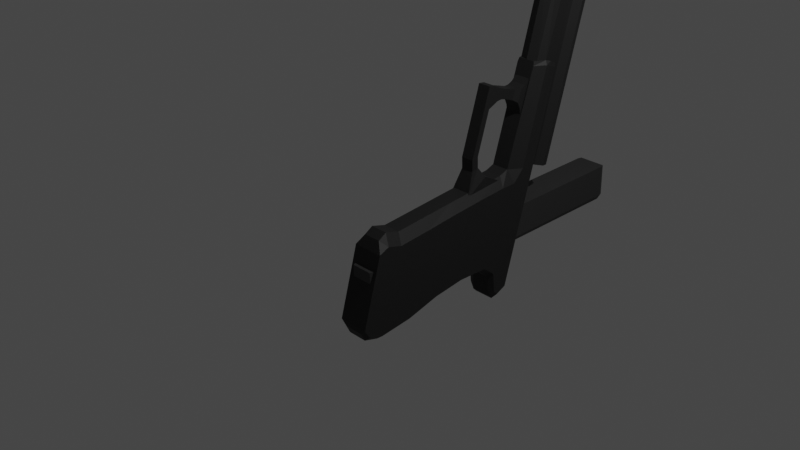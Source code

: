 # Source: Glock_17.blend  (saved by Blender 2.80.75; exported with 4.5.12 LTS)
import bpy
from mathutils import Matrix  # noqa: F401  (used for matrix-valued properties, if any)

bpy.ops.wm.read_factory_settings(use_empty=True)
scene = bpy.context.scene
scene.name = 'Scene'

# ---- collections
col_collection = bpy.data.collections.new('Collection'); scene.collection.children.link(col_collection)

# ---- materials (node trees are filled in below, after node groups)
mat_body = bpy.data.materials.new('Body')
mat_body.alpha_threshold = 0.0
mat_body.use_transparent_shadow = False
mat_body.line_color = (0.0, 0.0, 0.0, 1.0)
mat_slide = bpy.data.materials.new('Slide')
mat_slide.use_transparent_shadow = False
mat_sight = bpy.data.materials.new('Sight')
mat_sight.use_transparent_shadow = False
mat_magazine = bpy.data.materials.new('Magazine')
mat_magazine.use_transparent_shadow = False

# ---- material node trees
mat_body.use_nodes = True; mat_body.node_tree.nodes.clear()
_N = mat_body.node_tree.nodes; _L = mat_body.node_tree.links
n0 = _N.new('ShaderNodeOutputMaterial'); n0.name = 'Material Output'; n0.location = (300, 300)
n1 = _N.new('ShaderNodeBsdfPrincipled'); n1.name = 'Principled BSDF'; n1.location = (10, 300)
n1.distribution = 'GGX'
n1.subsurface_method = 'BURLEY'
n1.inputs[0].default_value = (0.01978, 0.01978, 0.01978, 1.0)
n1.inputs[1].default_value = 0.4591
n1.inputs[2].default_value = 0.6045
n1.inputs[3].default_value = 1.45
n1.inputs[27].default_value = (0.0, 0.0, 0.0, 1.0)
n1.inputs[28].default_value = 1.0
_L.new(n1.outputs[0], n0.inputs[0])
n0.is_active_output = True
mat_slide.use_nodes = True; mat_slide.node_tree.nodes.clear()
_N = mat_slide.node_tree.nodes; _L = mat_slide.node_tree.links
n0 = _N.new('ShaderNodeOutputMaterial'); n0.name = 'Material Output'; n0.location = (300, 300)
n1 = _N.new('ShaderNodeBsdfPrincipled'); n1.name = 'Principled BSDF'; n1.location = (10, 300)
n1.distribution = 'GGX'
n1.subsurface_method = 'BURLEY'
n1.inputs[0].default_value = (0.07376, 0.07376, 0.07376, 1.0)
n1.inputs[1].default_value = 0.8182
n1.inputs[2].default_value = 0.5909
n1.inputs[3].default_value = 1.45
n1.inputs[27].default_value = (0.0, 0.0, 0.0, 1.0)
n1.inputs[28].default_value = 1.0
_L.new(n1.outputs[0], n0.inputs[0])
n0.is_active_output = True
mat_sight.use_nodes = True; mat_sight.node_tree.nodes.clear()
_N = mat_sight.node_tree.nodes; _L = mat_sight.node_tree.links
n0 = _N.new('ShaderNodeOutputMaterial'); n0.name = 'Material Output'; n0.location = (300, 300)
n1 = _N.new('ShaderNodeEmission'); n1.name = 'Emission'; n1.location = (21, 274)
_L.new(n1.outputs[0], n0.inputs[0])
n0.is_active_output = True
mat_magazine.use_nodes = True; mat_magazine.node_tree.nodes.clear()
_N = mat_magazine.node_tree.nodes; _L = mat_magazine.node_tree.links
n0 = _N.new('ShaderNodeOutputMaterial'); n0.name = 'Material Output'; n0.location = (300, 300)
n1 = _N.new('ShaderNodeBsdfPrincipled'); n1.name = 'Principled BSDF'; n1.location = (10, 300)
n1.distribution = 'GGX'
n1.subsurface_method = 'BURLEY'
n1.inputs[0].default_value = (0.1255, 0.1255, 0.1255, 1.0)
n1.inputs[1].default_value = 0.8682
n1.inputs[2].default_value = 0.5682
n1.inputs[3].default_value = 1.45
n1.inputs[27].default_value = (0.0, 0.0, 0.0, 1.0)
n1.inputs[28].default_value = 1.0
_L.new(n1.outputs[0], n0.inputs[0])
n0.is_active_output = True

# ---- world
world_world = bpy.data.worlds.new('World'); scene.world = world_world
world_world.use_nodes = True; world_world.node_tree.nodes.clear()
_N = world_world.node_tree.nodes; _L = world_world.node_tree.links
n0 = _N.new('ShaderNodeOutputWorld'); n0.name = 'World Output'; n0.location = (300, 300)
n1 = _N.new('ShaderNodeBackground'); n1.name = 'Background'; n1.location = (10, 300)
n1.inputs[0].default_value = (0.05088, 0.05088, 0.05088, 1.0)
_L.new(n1.outputs[0], n0.inputs[0])
n0.is_active_output = True
world_world.color = (0.05088, 0.05088, 0.05088)
world_world.use_sun_shadow = False
world_world.sun_shadow_jitter_overblur = 0.0

# ---- cameras
cam_camera = bpy.data.cameras.new('Camera')
cam_camera.clip_end = 100.0
cam_camera.ortho_scale = 7.314

# ---- lights
light_light = bpy.data.lights.new('Light', 'POINT')
light_light.transmission_factor = 0.0
light_light.energy = 1000.0
light_light.shadow_soft_size = 0.1
light_light.shadow_maximum_resolution = 0.006
light_light.use_absolute_resolution = True

# ---- meshes
me_cube = bpy.data.meshes.new('Cube')
me_cube.from_pydata([(0.1148, 0.7318, 0.8259), (0.1148, 1.085, -1.018), (0.1791, -0.7691, 0.8259), (0.1021, -0.08045, -1.018), (0.0, 1.085, -1.018), (0.0, -0.7691, 0.8259), (0.0, -0.08045, -1.018), (0.0, 0.7318, 0.8259), (0.1148, 0.473, 0.3938), (0.1148, 0.5629, 0.04083), (0.1148, 0.7193, -0.3122), (0.1148, 0.9356, -0.6651), (0.1021, -0.6314, 0.3938), (0.1021, -0.4937, 0.04083), (0.1021, -0.3559, -0.3122), (0.1021, -0.2182, -0.6651), (0.0, 0.473, 0.3938), (0.0, 0.5629, 0.04083), (0.0, 0.7193, -0.3122), (0.0, 0.9356, -0.6651), (0.0, -0.6314, 0.3938), (0.0, -0.4937, 0.04083), (0.0, -0.3559, -0.3122), (0.0, -0.2182, -0.6651), (0.1148, 0.5542, 0.5703), (0.1021, -0.7003, 0.4888), (0.0, 0.5542, 0.5703), (0.0, -0.7003, 0.4888), (0.1148, 0.7926, 0.6585), (0.1791, -0.7347, 0.6585), (0.0, 0.7926, 0.6585), (0.0, -0.7347, 0.6585), (0.1148, 0.8261, 0.7202), (0.1791, -0.7474, 0.7202), (0.0, 0.8261, 0.7202), (0.0, -0.7474, 0.7202), (0.1451, -1.913, 0.8317), (0.0, -1.913, 0.8317), (0.1466, -1.928, 0.6644), (0.101, -1.896, 0.5216), (0.0, -1.928, 0.6644), (0.0, -1.896, 0.5216), (0.164, -1.926, 0.726), (0.0, -1.926, 0.726), (0.1791, -0.605, 0.8259), (0.1791, 0.04702, -1.018), (0.0, 0.04702, -1.018), (0.0, -0.605, 0.8259), (0.1791, -0.09198, -0.6651), (0.1791, -0.2383, -0.3122), (0.1791, -0.3781, 0.04083), (0.1791, -0.5106, 0.3938), (0.1791, -0.5631, 0.5703), (0.1791, -0.5677, 0.6585), (0.1791, -0.5753, 0.7202), (0.1791, 1.03, -1.018), (0.1791, 0.6607, 0.8259), (0.0, 1.03, -1.018), (0.0, 0.6607, 0.8259), (0.1791, 0.881, -0.6651), (0.1791, 0.6684, -0.3122), (0.1791, 0.5128, 0.04083), (0.1791, 0.4207, 0.3938), (0.1791, 0.4948, 0.5703), (0.1791, 0.7202, 0.6585), (0.1791, 0.7516, 0.7202), (0.0, 0.002379, -1.273), (0.1021, 0.002379, -1.273), (0.1791, 0.9467, -1.29), (0.1148, 1.002, -1.273), (0.0, 1.002, -1.273), (0.0, 0.1298, -1.296), (0.1791, 0.1298, -1.296), (0.0, 0.9467, -1.29), (0.0, 1.03, -1.197), (0.0, 1.085, -1.197), (0.1021, -0.08045, -1.197), (0.1791, 0.04702, -1.197), (0.1791, 1.03, -1.197), (0.1148, 1.085, -1.197), (0.0, 0.04702, -1.197), (0.0, -0.08045, -1.197), (-4.403e-08, -2.934, 0.8286), (0.1357, -1.906, 0.8264), (0.1357, -2.934, 0.8264), (0.1384, -2.934, 0.6963), (0.1102, -1.906, 0.5627), (0.1102, -2.934, 0.5627), (-5.765e-08, -2.934, 0.5171), (0.0, -1.878, 0.6641), (0.0, -1.845, 0.5202), (0.1742, -1.878, 0.6641), (0.1111, -1.845, 0.5202), (0.0, -1.876, 0.7258), (0.1742, -1.876, 0.7258), (0.0, -1.865, 0.8314), (0.1561, -1.865, 0.8314), (0.07495, -0.676, -0.04691), (0.07495, -0.7181, 0.02698), (0.1214, -0.3974, 0.08773), (0.1214, -0.5809, 0.3849), (0.1214, -0.3859, -0.08362), (0.1214, -0.6336, 0.1251), (0.07495, -0.8402, -0.0129), (0.07495, -0.7982, -0.08679), (0.07495, -1.354, -0.002209), (0.07495, -1.355, -0.0761), (0.0, -0.3974, 0.08773), (0.0, -0.5809, 0.3849), (0.0, -0.676, -0.04691), (0.0, -0.7181, 0.02698), (0.0, -0.6336, 0.1251), (0.0, -0.3859, -0.08362), (0.0, -0.7982, -0.08679), (0.0, -0.8402, -0.0129), (0.0, -1.355, -0.0761), (0.0, -1.354, -0.002209), (0.07495, -1.607, 0.001257), (0.07495, -1.596, -0.07264), (0.0, -1.596, -0.07264), (0.0, -1.607, 0.001257), (0.07495, -1.469, 0.2104), (0.0, -1.469, 0.2104), (0.07495, -1.581, 0.2138), (0.0, -1.581, 0.2138), (0.0, -1.585, 0.1075), (0.0, -1.444, 0.1041), (0.07495, -1.585, 0.1075), (0.07495, -1.444, 0.1041), (0.0, -1.581, 0.1607), (0.07495, -1.581, 0.1607), (0.0, -1.466, 0.1572), (0.07495, -1.466, 0.1572), (0.09459, -1.439, 0.4211), (0.0, -1.439, 0.4211), (0.09459, -1.592, 0.4246), (0.0, -1.592, 0.4246), (0.07495, -1.461, 0.3463), (0.07495, -1.579, 0.3497), (0.0, -1.579, 0.3497), (0.0, -1.461, 0.3463), (0.09459, -1.275, 0.5243), (0.0, -1.275, 0.5243), (0.09459, -1.728, 0.5278), (0.0, -1.728, 0.5278), (0.09459, -1.381, 0.4727), (0.09459, -1.635, 0.4762), (0.0, -1.635, 0.4762), (0.0, -1.381, 0.4727), (-4.539e-08, -2.712, 0.8058), (-4.539e-08, -2.948, 0.8058), (0.08338, -2.712, 0.7713), (0.08338, -2.948, 0.7713), (0.1179, -2.712, 0.6879), (0.1179, -2.948, 0.6879), (0.08338, -2.712, 0.6045), (0.08338, -2.948, 0.6045), (-5.569e-08, -2.712, 0.57), (-5.569e-08, -2.948, 0.57), (-0.08338, -2.712, 0.6045), (-0.08338, -2.948, 0.6045), (-0.1179, -2.712, 0.6879), (-0.1179, -2.948, 0.6879), (-0.08338, -2.712, 0.7713), (-0.08338, -2.948, 0.7713), (-4.638e-08, -0.7504, 1.201), (-4.638e-08, -2.986, 1.201), (0.1105, -0.7504, 1.155), (0.1105, -2.986, 1.155), (0.1563, -0.7504, 1.045), (0.1563, -2.986, 1.045), (0.1105, -0.7504, 0.9343), (0.1105, -2.986, 0.9343), (-6.005e-08, -0.7504, 0.8885), (-6.005e-08, -2.986, 0.8885), (-0.1106, -0.7504, 0.9343), (-0.1106, -2.986, 0.9343), (-0.1563, -0.7504, 1.045), (-0.1563, -2.986, 1.045), (-0.1106, -0.7504, 1.155), (-0.1106, -2.986, 1.155)], [], [(78, 77, 72, 68), (54, 44, 2, 33), (34, 7, 0, 32), (93, 89, 40, 43), (44, 47, 5, 2), (3, 15, 23, 6), (15, 14, 22, 23), (14, 13, 21, 22), (13, 12, 20, 21), (4, 19, 11, 1), (19, 18, 10, 11), (18, 17, 9, 10), (17, 16, 8, 9), (45, 48, 15, 3), (48, 49, 14, 15), (49, 50, 13, 14), (50, 51, 12, 13), (12, 25, 27, 20), (16, 26, 24, 8), (51, 52, 25, 12), (92, 91, 38, 39), (26, 30, 28, 24), (52, 53, 29, 25), (89, 90, 41, 40), (30, 34, 32, 28), (53, 54, 33, 29), (42, 36, 37, 43), (39, 38, 40, 41), (38, 42, 43, 40), (91, 94, 42, 38), (95, 93, 43, 37), (94, 96, 36, 42), (90, 92, 39, 41), (96, 95, 37, 36), (64, 65, 54, 53), (63, 64, 53, 52), (62, 63, 52, 51), (61, 62, 51, 50), (60, 61, 50, 49), (59, 60, 49, 48), (55, 59, 48, 45), (56, 58, 47, 44), (65, 56, 44, 54), (77, 76, 67, 72), (74, 75, 70, 73), (32, 0, 56, 65), (0, 7, 58, 56), (1, 11, 59, 55), (11, 10, 60, 59), (10, 9, 61, 60), (9, 8, 62, 61), (8, 24, 63, 62), (24, 28, 64, 63), (28, 32, 65, 64), (71, 72, 67, 66), (73, 68, 72, 71), (70, 69, 68, 73), (75, 79, 69, 70), (80, 74, 73, 71), (81, 80, 71, 66), (79, 78, 68, 69), (76, 81, 66, 67), (3, 6, 81, 76), (1, 55, 78, 79), (6, 46, 80, 81), (46, 57, 74, 80), (4, 1, 79, 75), (57, 4, 75, 74), (45, 3, 76, 77), (55, 45, 77, 78), (37, 82, 84, 83), (83, 84, 85, 38), (38, 85, 87, 86), (86, 87, 88, 41), (84, 82, 88, 87, 85), (41, 37, 83, 38, 86), (2, 5, 95, 96), (27, 25, 92, 90), (33, 2, 96, 94), (5, 35, 93, 95), (29, 33, 94, 91), (31, 27, 90, 89), (25, 29, 91, 92), (35, 31, 89, 93), (107, 108, 100, 99), (101, 102, 98, 97), (112, 101, 97, 109), (107, 99, 101, 112), (99, 100, 102, 101), (113, 104, 106, 115), (97, 98, 103, 104), (109, 97, 104, 113), (104, 103, 105, 106), (103, 114, 116, 105), (115, 106, 118, 119), (100, 108, 111, 102), (102, 111, 110, 98), (98, 110, 114, 103), (118, 117, 120, 119), (116, 115, 119, 120), (131, 129, 124, 122), (106, 105, 117, 118), (138, 137, 133, 135), (129, 130, 123, 124), (132, 131, 122, 121), (130, 132, 121, 123), (117, 105, 128, 127), (105, 116, 126, 128), (120, 117, 127, 125), (116, 120, 125, 126), (127, 128, 132, 130), (128, 126, 131, 132), (125, 127, 130, 129), (126, 125, 129, 131), (146, 145, 141, 143), (139, 138, 135, 136), (140, 139, 136, 134), (137, 140, 134, 133), (121, 122, 140, 137), (122, 124, 139, 140), (124, 123, 138, 139), (123, 121, 137, 138), (141, 142, 144, 143), (147, 146, 143, 144), (148, 147, 144, 142), (145, 148, 142, 141), (133, 134, 148, 145), (134, 136, 147, 148), (136, 135, 146, 147), (135, 133, 145, 146), (149, 150, 152, 151), (151, 152, 154, 153), (153, 154, 156, 155), (155, 156, 158, 157), (157, 158, 160, 159), (159, 160, 162, 161), (152, 150, 164, 162, 160, 158, 156, 154), (161, 162, 164, 163), (163, 164, 150, 149), (149, 151, 153, 155, 157, 159, 161, 163), (165, 166, 168, 167), (167, 168, 170, 169), (169, 170, 172, 171), (171, 172, 174, 173), (173, 174, 176, 175), (175, 176, 178, 177), (168, 166, 180, 178, 176, 174, 172, 170), (177, 178, 180, 179), (179, 180, 166, 165), (165, 167, 169, 171, 173, 175, 177, 179)])
_uv = me_cube.uv_layers.new(name='UVMap')
_uv.uv.foreach_set('vector', [0.125, 0.5118, 0.125, 0.7227, 0.125, 0.7227, 0.125, 0.5118, 0.3671, 0.7227, 0.375, 0.7227, 0.375, 0.75, 0.3671, 0.75, 0.8671, 0.625, 0.875, 0.625, 0.875, 0.75, 0.8671, 0.75, 0.0, 0.0, 0.0, 0.0, 0.0, 0.0, 0.0, 0.0, 0.375, 0.2227, 0.5, 0.2227, 0.5, 0.25, 0.375, 0.25, 0.375, 0.25, 0.425, 0.25, 0.425, 0.375, 0.375, 0.375, 0.425, 0.25, 0.475, 0.25, 0.475, 0.375, 0.425, 0.375, 0.475, 0.25, 0.525, 0.25, 0.525, 0.375, 0.475, 0.375, 0.525, 0.25, 0.575, 0.25, 0.575, 0.375, 0.525, 0.375, 0.625, 0.625, 0.675, 0.625, 0.675, 0.75, 0.625, 0.75, 0.675, 0.625, 0.725, 0.625, 0.725, 0.75, 0.675, 0.75, 0.725, 0.625, 0.775, 0.625, 0.775, 0.75, 0.725, 0.75, 0.775, 0.625, 0.825, 0.625, 0.825, 0.75, 0.775, 0.75, 0.125, 0.7227, 0.175, 0.7227, 0.175, 0.75, 0.125, 0.75, 0.175, 0.7227, 0.225, 0.7227, 0.225, 0.75, 0.175, 0.75, 0.225, 0.7227, 0.275, 0.7227, 0.275, 0.75, 0.225, 0.75, 0.275, 0.7227, 0.325, 0.7227, 0.325, 0.75, 0.275, 0.75, 0.575, 0.25, 0.6, 0.25, 0.6, 0.375, 0.575, 0.375, 0.825, 0.625, 0.85, 0.625, 0.85, 0.75, 0.825, 0.75, 0.325, 0.7227, 0.35, 0.7227, 0.35, 0.75, 0.325, 0.75, 0.35, 0.75, 0.3625, 0.75, 0.3625, 0.75, 0.35, 0.75, 0.85, 0.625, 0.8625, 0.625, 0.8625, 0.75, 0.85, 0.75, 0.35, 0.7227, 0.3625, 0.7227, 0.3625, 0.75, 0.35, 0.75, 0.0, 0.0, 0.0, 0.0, 0.0, 0.0, 0.0, 0.0, 0.8625, 0.625, 0.8671, 0.625, 0.8671, 0.75, 0.8625, 0.75, 0.3625, 0.7227, 0.3671, 0.7227, 0.3671, 0.75, 0.3625, 0.75, 0.6171, 0.25, 0.625, 0.25, 0.625, 0.375, 0.6171, 0.375, 0.6, 0.25, 0.6125, 0.25, 0.6125, 0.375, 0.6, 0.375, 0.6125, 0.25, 0.6171, 0.25, 0.6171, 0.375, 0.6125, 0.375, 0.3625, 0.75, 0.3671, 0.75, 0.3671, 0.75, 0.3625, 0.75, 0.0, 0.0, 0.0, 0.0, 0.0, 0.0, 0.0, 0.0, 0.3671, 0.75, 0.375, 0.75, 0.375, 0.75, 0.3671, 0.75, 0.6, 0.375, 0.6, 0.25, 0.6, 0.25, 0.6, 0.375, 0.375, 0.25, 0.5, 0.25, 0.5, 0.25, 0.375, 0.25, 0.3625, 0.5118, 0.3671, 0.5118, 0.3671, 0.7227, 0.3625, 0.7227, 0.35, 0.5118, 0.3625, 0.5118, 0.3625, 0.7227, 0.35, 0.7227, 0.325, 0.5118, 0.35, 0.5118, 0.35, 0.7227, 0.325, 0.7227, 0.275, 0.5118, 0.325, 0.5118, 0.325, 0.7227, 0.275, 0.7227, 0.225, 0.5118, 0.275, 0.5118, 0.275, 0.7227, 0.225, 0.7227, 0.175, 0.5118, 0.225, 0.5118, 0.225, 0.7227, 0.175, 0.7227, 0.125, 0.5118, 0.175, 0.5118, 0.175, 0.7227, 0.125, 0.7227, 0.375, 0.01184, 0.5, 0.01184, 0.5, 0.2227, 0.375, 0.2227, 0.3671, 0.5118, 0.375, 0.5118, 0.375, 0.7227, 0.3671, 0.7227, 0.125, 0.7227, 0.125, 0.75, 0.125, 0.75, 0.125, 0.7227, 0.0, 0.0, 0.0, 0.0, 0.0, 0.0, 0.0, 0.0, 0.3671, 0.5, 0.375, 0.5, 0.375, 0.5118, 0.3671, 0.5118, 0.375, 0.0, 0.5, 0.0, 0.5, 0.01184, 0.375, 0.01184, 0.125, 0.5, 0.175, 0.5, 0.175, 0.5118, 0.125, 0.5118, 0.175, 0.5, 0.225, 0.5, 0.225, 0.5118, 0.175, 0.5118, 0.225, 0.5, 0.275, 0.5, 0.275, 0.5118, 0.225, 0.5118, 0.275, 0.5, 0.325, 0.5, 0.325, 0.5118, 0.275, 0.5118, 0.325, 0.5, 0.35, 0.5, 0.35, 0.5118, 0.325, 0.5118, 0.35, 0.5, 0.3625, 0.5, 0.3625, 0.5118, 0.35, 0.5118, 0.3625, 0.5, 0.3671, 0.5, 0.3671, 0.5118, 0.3625, 0.5118, 0.5, 0.9727, 0.625, 0.9727, 0.625, 1.0, 0.5, 1.0, 0.5, 0.7618, 0.625, 0.7618, 0.625, 0.9727, 0.5, 0.9727, 0.5, 0.75, 0.625, 0.75, 0.625, 0.7618, 0.5, 0.7618, 0.625, 0.625, 0.625, 0.75, 0.625, 0.75, 0.625, 0.625, 0.0, 0.0, 0.0, 0.0, 0.0, 0.0, 0.0, 0.0, 0.0, 0.0, 0.0, 0.0, 0.0, 0.0, 0.0, 0.0, 0.125, 0.5, 0.125, 0.5118, 0.125, 0.5118, 0.125, 0.5, 0.375, 0.25, 0.375, 0.375, 0.375, 0.375, 0.375, 0.25, 0.375, 0.25, 0.375, 0.375, 0.375, 0.375, 0.375, 0.25, 0.125, 0.5, 0.125, 0.5118, 0.125, 0.5118, 0.125, 0.5, 0.0, 0.0, 0.0, 0.0, 0.0, 0.0, 0.0, 0.0, 0.0, 0.0, 0.0, 0.0, 0.0, 0.0, 0.0, 0.0, 0.625, 0.625, 0.625, 0.75, 0.625, 0.75, 0.625, 0.625, 0.0, 0.0, 0.0, 0.0, 0.0, 0.0, 0.0, 0.0, 0.125, 0.7227, 0.125, 0.75, 0.125, 0.75, 0.125, 0.7227, 0.125, 0.5118, 0.125, 0.7227, 0.125, 0.7227, 0.125, 0.5118, 1.0, 0.5, 1.0, 1.0, 0.875, 1.0, 0.875, 0.5, 0.875, 0.5, 0.875, 1.0, 0.75, 1.0, 0.75, 0.5, 0.75, 0.5, 0.75, 1.0, 0.625, 1.0, 0.625, 0.5, 0.625, 0.5, 0.625, 1.0, 0.5, 1.0, 0.5, 0.5, 0.4197, 0.4197, 0.25, 0.49, 0.25, 0.01, 0.4197, 0.08029, 0.49, 0.25, 0.75, 0.01, 0.75, 0.49, 0.9197, 0.4197, 0.99, 0.25, 0.9197, 0.08029, 0.375, 0.25, 0.5, 0.25, 0.5, 0.25, 0.375, 0.25, 0.6, 0.375, 0.6, 0.25, 0.6, 0.25, 0.6, 0.375, 0.3671, 0.75, 0.375, 0.75, 0.375, 0.75, 0.3671, 0.75, 0.0, 0.0, 0.0, 0.0, 0.0, 0.0, 0.0, 0.0, 0.3625, 0.75, 0.3671, 0.75, 0.3671, 0.75, 0.3625, 0.75, 0.0, 0.0, 0.0, 0.0, 0.0, 0.0, 0.0, 0.0, 0.35, 0.75, 0.3625, 0.75, 0.3625, 0.75, 0.35, 0.75, 0.0, 0.0, 0.0, 0.0, 0.0, 0.0, 0.0, 0.0, 0.375, 0.375, 0.625, 0.375, 0.625, 0.5, 0.375, 0.5, 0.375, 0.625, 0.625, 0.625, 0.625, 0.75, 0.375, 0.75, 0.25, 0.625, 0.375, 0.625, 0.375, 0.75, 0.25, 0.75, 0.25, 0.5, 0.375, 0.5, 0.375, 0.625, 0.25, 0.625, 0.375, 0.5, 0.625, 0.5, 0.625, 0.625, 0.375, 0.625, 0.25, 0.75, 0.375, 0.75, 0.375, 0.75, 0.25, 0.75, 0.375, 0.75, 0.625, 0.75, 0.625, 0.75, 0.375, 0.75, 0.25, 0.75, 0.375, 0.75, 0.375, 0.75, 0.25, 0.75, 0.375, 0.75, 0.625, 0.75, 0.625, 0.75, 0.375, 0.75, 0.625, 0.75, 0.75, 0.75, 0.75, 0.75, 0.625, 0.75, 0.25, 0.75, 0.375, 0.75, 0.375, 0.75, 0.25, 0.75, 0.625, 0.5, 0.75, 0.5, 0.75, 0.625, 0.625, 0.625, 0.625, 0.625, 0.75, 0.625, 0.75, 0.75, 0.625, 0.75, 0.625, 0.75, 0.75, 0.75, 0.75, 0.75, 0.625, 0.75, 0.375, 0.75, 0.625, 0.75, 0.625, 0.875, 0.375, 0.875, 0.0, 0.0, 0.0, 0.0, 0.0, 0.0, 0.0, 0.0, 0.0, 0.0, 0.0, 0.0, 0.0, 0.0, 0.0, 0.0, 0.375, 0.75, 0.625, 0.75, 0.625, 0.75, 0.375, 0.75, 0.625, 0.75, 0.625, 0.75, 0.625, 0.75, 0.625, 0.75, 0.625, 0.875, 0.625, 0.75, 0.625, 0.75, 0.625, 0.875, 0.625, 0.75, 0.75, 0.75, 0.75, 0.75, 0.625, 0.75, 0.625, 0.75, 0.625, 0.75, 0.625, 0.75, 0.625, 0.75, 0.625, 0.75, 0.625, 0.75, 0.625, 0.75, 0.625, 0.75, 0.625, 0.75, 0.75, 0.75, 0.75, 0.75, 0.625, 0.75, 0.625, 0.875, 0.625, 0.75, 0.625, 0.75, 0.625, 0.875, 0.0, 0.0, 0.0, 0.0, 0.0, 0.0, 0.0, 0.0, 0.625, 0.75, 0.625, 0.75, 0.625, 0.75, 0.625, 0.75, 0.625, 0.75, 0.75, 0.75, 0.75, 0.75, 0.625, 0.75, 0.625, 0.875, 0.625, 0.75, 0.625, 0.75, 0.625, 0.875, 0.0, 0.0, 0.0, 0.0, 0.0, 0.0, 0.0, 0.0, 0.625, 0.75, 0.625, 0.75, 0.625, 0.75, 0.625, 0.75, 0.625, 0.875, 0.625, 0.75, 0.625, 0.75, 0.625, 0.875, 0.0, 0.0, 0.0, 0.0, 0.0, 0.0, 0.0, 0.0, 0.625, 0.75, 0.75, 0.75, 0.75, 0.75, 0.625, 0.75, 0.625, 0.75, 0.75, 0.75, 0.75, 0.75, 0.625, 0.75, 0.0, 0.0, 0.0, 0.0, 0.0, 0.0, 0.0, 0.0, 0.625, 0.875, 0.625, 0.75, 0.625, 0.75, 0.625, 0.875, 0.625, 0.75, 0.625, 0.75, 0.625, 0.75, 0.625, 0.75, 0.625, 0.75, 0.75, 0.75, 0.75, 0.75, 0.625, 0.75, 0.625, 0.875, 0.625, 0.75, 0.625, 0.75, 0.625, 0.875, 0.0, 0.0, 0.0, 0.0, 0.0, 0.0, 0.0, 0.0, 0.625, 0.75, 0.75, 0.75, 0.75, 0.75, 0.625, 0.75, 0.625, 0.75, 0.75, 0.75, 0.75, 0.75, 0.625, 0.75, 0.0, 0.0, 0.0, 0.0, 0.0, 0.0, 0.0, 0.0, 0.625, 0.875, 0.625, 0.75, 0.625, 0.75, 0.625, 0.875, 0.625, 0.75, 0.625, 0.75, 0.625, 0.75, 0.625, 0.75, 1.0, 0.5, 1.0, 1.0, 0.875, 1.0, 0.875, 0.5, 0.875, 0.5, 0.875, 1.0, 0.75, 1.0, 0.75, 0.5, 0.75, 0.5, 0.75, 1.0, 0.625, 1.0, 0.625, 0.5, 0.625, 0.5, 0.625, 1.0, 0.5, 1.0, 0.5, 0.5, 0.5, 0.5, 0.5, 1.0, 0.375, 1.0, 0.375, 0.5, 0.375, 0.5, 0.375, 1.0, 0.25, 1.0, 0.25, 0.5, 0.4197, 0.4197, 0.25, 0.49, 0.08029, 0.4197, 0.01, 0.25, 0.08029, 0.08029, 0.25, 0.01, 0.4197, 0.08029, 0.49, 0.25, 0.25, 0.5, 0.25, 1.0, 0.125, 1.0, 0.125, 0.5, 0.125, 0.5, 0.125, 1.0, 0.0, 1.0, 0.0, 0.5, 0.75, 0.49, 0.9197, 0.4197, 0.99, 0.25, 0.9197, 0.08029, 0.75, 0.01, 0.5803, 0.08029, 0.51, 0.25, 0.5803, 0.4197, 1.0, 0.5, 1.0, 1.0, 0.875, 1.0, 0.875, 0.5, 0.875, 0.5, 0.875, 1.0, 0.75, 1.0, 0.75, 0.5, 0.75, 0.5, 0.75, 1.0, 0.625, 1.0, 0.625, 0.5, 0.625, 0.5, 0.625, 1.0, 0.5, 1.0, 0.5, 0.5, 0.5, 0.5, 0.5, 1.0, 0.375, 1.0, 0.375, 0.5, 0.375, 0.5, 0.375, 1.0, 0.25, 1.0, 0.25, 0.5, 0.4197, 0.4197, 0.25, 0.49, 0.08029, 0.4197, 0.01, 0.25, 0.08029, 0.08029, 0.25, 0.01, 0.4197, 0.08029, 0.49, 0.25, 0.25, 0.5, 0.25, 1.0, 0.125, 1.0, 0.125, 0.5, 0.125, 0.5, 0.125, 1.0, 0.0, 1.0, 0.0, 0.5, 0.75, 0.49, 0.9197, 0.4197, 0.99, 0.25, 0.9197, 0.08029, 0.75, 0.01, 0.5803, 0.08029, 0.51, 0.25, 0.5803, 0.4197])
me_cube.materials.append(mat_body)
me_cube.use_remesh_preserve_volume = False
me_cube.use_remesh_preserve_attributes = False
me_cube.use_mirror_vertex_groups = False
me_cube.update()
me_cube_001 = bpy.data.meshes.new('Cube.001')
me_cube_001.from_pydata([(-0.16, -2.917, -0.2068), (-0.1295, -2.917, 0.2111), (-0.1213, 0.7828, -0.2068), (-0.09813, 0.7642, 0.2118), (0.16, -2.917, -0.2068), (0.1295, -2.917, 0.2111), (0.1213, 0.7828, -0.2068), (0.09813, 0.7642, 0.2118), (-0.1759, 0.652, -0.2068), (-0.1423, 0.652, 0.2266), (0.1759, 0.652, -0.2068), (0.1423, 0.652, 0.2266), (-0.16, -2.917, 0.1673), (-0.1213, 0.7828, 0.1673), (0.1213, 0.7828, 0.1673), (0.16, -2.917, 0.1673), (0.1759, 0.652, 0.1673), (-0.1759, 0.652, 0.1673), (-0.1759, -2.874, -0.2068), (0.1423, -2.874, 0.2266), (-0.1423, -2.874, 0.2266), (0.1759, -2.874, -0.2068), (-0.1759, -2.874, 0.1673), (0.1759, -2.874, 0.1673), (0.0, 0.7828, -0.2068), (0.0, 0.7642, 0.2118), (0.0, -2.917, -0.2068), (0.0, -2.917, 0.2111), (0.0, 0.652, 0.2266), (0.0, 0.652, -0.2068), (0.0, -2.917, 0.1673), (0.0, 0.7828, 0.1673), (0.0, -2.874, 0.2266), (0.0, -2.874, -0.2068), (-0.1423, -1.368, 0.2266), (-0.1423, -0.7512, 0.2266), (-0.1759, -1.367, 0.1673), (-0.1759, -0.7538, 0.1673), (0.0, -0.7471, 0.2266), (0.0, -1.374, 0.2266), (-0.1759, -1.374, -0.04975), (-0.1759, -0.7582, -0.05207), (-0.09437, -1.368, 0.1328), (-0.09437, -0.7512, 0.1328), (-0.128, -1.367, 0.07355), (-0.128, -0.7538, 0.07355), (-0.001431, -0.7471, 0.1687), (-0.001431, -1.374, 0.1687), (-0.1297, -1.374, -0.0397), (-0.1297, -0.7582, -0.04202), (-0.001431, -0.7471, 0.1687), (-0.001431, -1.374, 0.1687)], [], [(17, 9, 3, 13), (31, 25, 7, 14), (23, 19, 5, 15), (30, 27, 1, 12), (33, 21, 4, 26), (32, 20, 1, 27), (25, 3, 9, 28), (24, 6, 10, 29), (14, 7, 11, 16), (22, 20, 34, 36), (18, 22, 36, 40, 41, 37, 17, 8), (6, 14, 16, 10), (26, 30, 12, 0), (21, 23, 15, 4), (24, 31, 14, 6), (8, 17, 13, 2), (10, 16, 23, 21), (0, 12, 22, 18), (12, 1, 20, 22), (28, 9, 35, 38), (29, 10, 21, 33), (16, 11, 19, 23), (8, 29, 33, 18), (11, 28, 38, 39, 32, 19), (2, 13, 31, 24), (4, 15, 30, 26), (2, 24, 29, 8), (7, 25, 28, 11), (19, 32, 27, 5), (18, 33, 26, 0), (15, 5, 27, 30), (13, 3, 25, 31), (36, 34, 42, 44), (39, 34, 20, 32), (40, 36, 44, 48), (37, 35, 9, 17), (37, 41, 49, 45), (34, 39, 47, 42), (41, 40, 48, 49), (35, 37, 45, 43), (38, 35, 43, 46), (39, 38, 46, 47), (47, 46, 50, 51)])
_uv = me_cube_001.uv_layers.new(name='UVMap')
_uv.uv.foreach_set('vector', [0.5908, 0.2423, 0.625, 0.2423, 0.625, 0.25, 0.5908, 0.25, 0.5908, 0.375, 0.625, 0.375, 0.625, 0.5, 0.5908, 0.5, 0.5908, 0.7471, 0.625, 0.7471, 0.625, 0.75, 0.5908, 0.75, 0.5908, 0.875, 0.625, 0.875, 0.625, 1.0, 0.5908, 1.0, 0.25, 0.7471, 0.375, 0.7471, 0.375, 0.75, 0.25, 0.75, 0.75, 0.7471, 0.875, 0.7471, 0.875, 0.75, 0.75, 0.75, 0.75, 0.5, 0.875, 0.5, 0.875, 0.5077, 0.75, 0.5077, 0.25, 0.5, 0.375, 0.5, 0.375, 0.5077, 0.25, 0.5077, 0.5908, 0.5, 0.625, 0.5, 0.625, 0.5077, 0.5908, 0.5077, 0.5908, 0.002881, 0.625, 0.002881, 0.625, 0.1051, 0.5908, 0.1052, 0.375, 0.002881, 0.5908, 0.002881, 0.5908, 0.1052, 0.4656, 0.1048, 0.4643, 0.1465, 0.5908, 0.1468, 0.5908, 0.2423, 0.375, 0.2423, 0.375, 0.5, 0.5908, 0.5, 0.5908, 0.5077, 0.375, 0.5077, 0.375, 0.875, 0.5908, 0.875, 0.5908, 1.0, 0.375, 1.0, 0.375, 0.7471, 0.5908, 0.7471, 0.5908, 0.75, 0.375, 0.75, 0.375, 0.375, 0.5908, 0.375, 0.5908, 0.5, 0.375, 0.5, 0.375, 0.2423, 0.5908, 0.2423, 0.5908, 0.25, 0.375, 0.25, 0.375, 0.5077, 0.5908, 0.5077, 0.5908, 0.7471, 0.375, 0.7471, 0.375, 0.0, 0.5908, 0.0, 0.5908, 0.002881, 0.375, 0.002881, 0.5908, 0.0, 0.625, 0.0, 0.625, 0.002881, 0.5908, 0.002881, 0.75, 0.5077, 0.875, 0.5077, 0.875, 0.603, 0.75, 0.6027, 0.25, 0.5077, 0.375, 0.5077, 0.375, 0.7471, 0.25, 0.7471, 0.5908, 0.5077, 0.625, 0.5077, 0.625, 0.7471, 0.5908, 0.7471, 0.125, 0.5077, 0.25, 0.5077, 0.25, 0.7471, 0.125, 0.7471, 0.625, 0.5077, 0.75, 0.5077, 0.75, 0.6027, 0.75, 0.6453, 0.75, 0.7471, 0.625, 0.7471, 0.375, 0.25, 0.5908, 0.25, 0.5908, 0.375, 0.375, 0.375, 0.375, 0.75, 0.5908, 0.75, 0.5908, 0.875, 0.375, 0.875, 0.125, 0.5, 0.25, 0.5, 0.25, 0.5077, 0.125, 0.5077, 0.625, 0.5, 0.75, 0.5, 0.75, 0.5077, 0.625, 0.5077, 0.625, 0.7471, 0.75, 0.7471, 0.75, 0.75, 0.625, 0.75, 0.125, 0.7471, 0.25, 0.7471, 0.25, 0.75, 0.125, 0.75, 0.5908, 0.75, 0.625, 0.75, 0.625, 0.875, 0.5908, 0.875, 0.5908, 0.25, 0.625, 0.25, 0.625, 0.375, 0.5908, 0.375, 0.5908, 0.1052, 0.625, 0.1051, 0.625, 0.1051, 0.5908, 0.1052, 0.75, 0.6453, 0.875, 0.6449, 0.875, 0.7471, 0.75, 0.7471, 0.4656, 0.1048, 0.5908, 0.1052, 0.5908, 0.1052, 0.4656, 0.1048, 0.5908, 0.1468, 0.625, 0.147, 0.625, 0.2423, 0.5908, 0.2423, 0.5908, 0.1468, 0.4643, 0.1465, 0.4643, 0.1465, 0.5908, 0.1468, 0.875, 0.6449, 0.75, 0.6453, 0.75, 0.6453, 0.875, 0.6449, 0.4643, 0.1465, 0.4656, 0.1048, 0.4656, 0.1048, 0.4643, 0.1465, 0.625, 0.147, 0.5908, 0.1468, 0.5908, 0.1468, 0.625, 0.147, 0.75, 0.6027, 0.875, 0.603, 0.875, 0.603, 0.75, 0.6027, 0.75, 0.6453, 0.75, 0.6027, 0.75, 0.6027, 0.75, 0.6453, 0.75, 0.6453, 0.75, 0.6027, 0.75, 0.6027, 0.75, 0.6453])
me_cube_001.materials.append(mat_slide)
me_cube_001.use_remesh_preserve_volume = False
me_cube_001.use_remesh_preserve_attributes = False
me_cube_001.use_mirror_vertex_groups = False
me_cube_001.update()
me_cube_002 = bpy.data.meshes.new('Cube.002')
me_cube_002.from_pydata([(-0.05635, -0.0668, -0.391), (-0.05635, -0.099, 0.1392), (-0.0668, 0.01145, -0.4186), (-0.0668, 0.03461, 0.1392), (0.05635, -0.0668, -0.391), (0.05635, -0.099, 0.1392), (0.0668, 0.01145, -0.4186), (0.0668, 0.03461, 0.1392), (-0.05635, -0.02752, -0.1621), (-0.0668, 0.1462, -0.1807), (0.0668, 0.1462, -0.1807), (0.05635, -0.02752, -0.1621), (-0.0668, 0.09568, -0.3044), (0.0668, 0.09568, -0.3044), (0.05635, -0.03273, -0.2766), (-0.05635, -0.03273, -0.2766), (-0.05635, -0.04716, -0.04765), (-0.0668, 0.1507, -0.05693), (0.0668, 0.1507, -0.05693), (0.05635, -0.04716, -0.04765), (-0.0668, -0.02768, -0.4273), (-0.0668, -0.03219, 0.1392), (0.0668, -0.02768, -0.4273), (0.0668, -0.03219, 0.1392), (0.0668, 0.05935, -0.1714), (-0.0668, 0.05935, -0.1714), (-0.0668, 0.03148, -0.2905), (0.0668, 0.03148, -0.2905), (0.0668, 0.05176, -0.05229), (-0.0668, 0.05176, -0.05229), (-0.0668, -0.04909, -0.4075), (0.0668, -0.06875, 0.1392), (0.0668, 0.01181, -0.1663), (0.0668, -0.003655, -0.2829), (0.0668, -0.002368, -0.04975), (-0.0668, -0.06875, 0.1392), (0.0668, -0.04909, -0.4075), (-0.0668, 0.01181, -0.1663), (-0.0668, -0.003655, -0.2829), (-0.0668, -0.002368, -0.04975)], [], [(29, 21, 3, 17), (17, 3, 7, 18), (34, 31, 5, 19), (19, 5, 1, 16), (30, 36, 4, 0), (31, 35, 1, 5), (14, 11, 8, 15), (33, 32, 11, 14), (12, 9, 10, 13), (26, 25, 9, 12), (20, 26, 12, 2), (2, 12, 13, 6), (36, 33, 14, 4), (4, 14, 15, 0), (11, 19, 16, 8), (32, 34, 19, 11), (9, 17, 18, 10), (25, 29, 17, 9), (37, 39, 29, 25), (10, 18, 28, 24), (6, 13, 27, 22), (30, 38, 26, 20), (38, 37, 25, 26), (13, 10, 24, 27), (7, 3, 21, 23), (2, 6, 22, 20), (18, 7, 23, 28), (39, 35, 21, 29), (16, 1, 35, 39), (15, 8, 37, 38), (0, 15, 38, 30), (8, 16, 39, 37), (24, 28, 34, 32), (22, 27, 33, 36), (27, 24, 32, 33), (23, 21, 35, 31), (20, 22, 36, 30), (28, 23, 31, 34)])
_uv = me_cube_002.uv_layers.new(name='UVMap')
_uv.uv.foreach_set('vector', [0.5625, 0.125, 0.625, 0.125, 0.625, 0.25, 0.5625, 0.25, 0.5625, 0.25, 0.625, 0.25, 0.625, 0.5, 0.5625, 0.5, 0.5625, 0.6934, 0.625, 0.6934, 0.625, 0.75, 0.5625, 0.75, 0.5625, 0.75, 0.625, 0.75, 0.625, 1.0, 0.5625, 1.0, 0.125, 0.6934, 0.375, 0.6934, 0.375, 0.75, 0.125, 0.75, 0.625, 0.6934, 0.875, 0.6934, 0.875, 0.75, 0.625, 0.75, 0.4375, 0.75, 0.5, 0.75, 0.5, 1.0, 0.4375, 1.0, 0.4375, 0.6934, 0.5, 0.6934, 0.5, 0.75, 0.4375, 0.75, 0.4375, 0.25, 0.5, 0.25, 0.5, 0.5, 0.4375, 0.5, 0.4375, 0.125, 0.5, 0.125, 0.5, 0.25, 0.4375, 0.25, 0.375, 0.125, 0.4375, 0.125, 0.4375, 0.25, 0.375, 0.25, 0.375, 0.25, 0.4375, 0.25, 0.4375, 0.5, 0.375, 0.5, 0.375, 0.6934, 0.4375, 0.6934, 0.4375, 0.75, 0.375, 0.75, 0.375, 0.75, 0.4375, 0.75, 0.4375, 1.0, 0.375, 1.0, 0.5, 0.75, 0.5625, 0.75, 0.5625, 1.0, 0.5, 1.0, 0.5, 0.6934, 0.5625, 0.6934, 0.5625, 0.75, 0.5, 0.75, 0.5, 0.25, 0.5625, 0.25, 0.5625, 0.5, 0.5, 0.5, 0.5, 0.125, 0.5625, 0.125, 0.5625, 0.25, 0.5, 0.25, 0.5, 0.0566, 0.5625, 0.0566, 0.5625, 0.125, 0.5, 0.125, 0.5, 0.5, 0.5625, 0.5, 0.5625, 0.625, 0.5, 0.625, 0.375, 0.5, 0.4375, 0.5, 0.4375, 0.625, 0.375, 0.625, 0.375, 0.0566, 0.4375, 0.0566, 0.4375, 0.125, 0.375, 0.125, 0.4375, 0.0566, 0.5, 0.0566, 0.5, 0.125, 0.4375, 0.125, 0.4375, 0.5, 0.5, 0.5, 0.5, 0.625, 0.4375, 0.625, 0.625, 0.5, 0.875, 0.5, 0.875, 0.625, 0.625, 0.625, 0.125, 0.5, 0.375, 0.5, 0.375, 0.625, 0.125, 0.625, 0.5625, 0.5, 0.625, 0.5, 0.625, 0.625, 0.5625, 0.625, 0.5625, 0.0566, 0.625, 0.0566, 0.625, 0.125, 0.5625, 0.125, 0.5625, 0.0, 0.625, 0.0, 0.625, 0.0566, 0.5625, 0.0566, 0.4375, 0.0, 0.5, 0.0, 0.5, 0.0566, 0.4375, 0.0566, 0.375, 0.0, 0.4375, 0.0, 0.4375, 0.0566, 0.375, 0.0566, 0.5, 0.0, 0.5625, 0.0, 0.5625, 0.0566, 0.5, 0.0566, 0.5, 0.625, 0.5625, 0.625, 0.5625, 0.6934, 0.5, 0.6934, 0.375, 0.625, 0.4375, 0.625, 0.4375, 0.6934, 0.375, 0.6934, 0.4375, 0.625, 0.5, 0.625, 0.5, 0.6934, 0.4375, 0.6934, 0.625, 0.625, 0.875, 0.625, 0.875, 0.6934, 0.625, 0.6934, 0.125, 0.625, 0.375, 0.625, 0.375, 0.6934, 0.125, 0.6934, 0.5625, 0.625, 0.625, 0.625, 0.625, 0.6934, 0.5625, 0.6934])
me_cube_002.materials.append(mat_body)
me_cube_002.use_remesh_preserve_volume = False
me_cube_002.use_remesh_preserve_attributes = False
me_cube_002.use_mirror_vertex_groups = False
me_cube_002.update()
me_cube_003 = bpy.data.meshes.new('Cube.003')
me_cube_003.from_pydata([(0.04515, 0.01212, 0.008566), (0.04515, 0.04066, 0.008566), (0.05524, 0.01212, 0.01275), (0.05524, 0.04066, 0.01275), (0.06491, -0.06084, -0.06113), (0.06491, -0.03823, 0.04513), (0.06491, 0.06023, -0.06113), (0.06491, 0.02069, 0.04193), (0.02164, 0.06491, -0.06491), (0.05942, 0.01212, 0.02283), (0.05942, 0.04066, 0.02283), (0.02911, 0.02251, 0.0456), (0.05524, 0.01212, 0.03292), (0.02164, -0.06491, -0.06491), (0.02911, -0.04066, 0.04902), (0.05524, 0.04066, 0.03292), (0.04515, 0.01212, 0.0371), (0.04515, 0.04066, 0.0371), (0.06491, 0.04046, -0.009598), (0.06491, -0.04954, -0.008003), (0.02911, -0.05279, -0.007945), (0.06034, 0.02251, 0.0456), (0.05938, -0.06491, -0.06491), (0.02911, 0.04371, -0.009656), (0.0, 0.06491, -0.06491), (0.0, -0.06491, -0.06491), (0.0, 0.04371, -0.009656), (0.0, -0.05279, -0.007945), (0.03506, 0.04066, 0.01275), (0.03506, 0.01212, 0.01275), (0.03088, 0.04066, 0.02283), (0.03088, 0.01212, 0.02283), (0.03506, 0.04066, 0.03292), (0.03506, 0.01212, 0.03292), (0.05938, 0.06491, -0.06491), (0.06034, -0.04066, 0.04902), (0.06034, -0.05279, -0.007945), (0.06034, 0.04371, -0.009656), (0.01763, -3.427, -0.06355), (0.01763, -3.318, 0.0412), (0.01763, -3.228, -0.06355), (0.01763, -3.29, 0.0412), (0.0, -3.228, -0.06355), (0.0, -3.29, 0.0412), (0.0, -3.427, -0.06355), (0.0, -3.318, 0.0412), (-5.786e-08, -3.264, 0.033), (-5.786e-08, -3.293, 0.033), (0.01019, -3.264, 0.02878), (0.01019, -3.293, 0.02878), (0.01441, -3.264, 0.01859), (0.01441, -3.293, 0.01859), (0.01019, -3.264, 0.008406), (0.01019, -3.293, 0.008406), (-5.912e-08, -3.264, 0.004186), (-5.912e-08, -3.293, 0.004186)], [], [(37, 21, 7, 18), (18, 7, 5, 19), (3, 2, 0, 1), (34, 6, 4, 22), (7, 21, 35, 5), (21, 11, 14, 35), (10, 9, 2, 3), (24, 8, 13, 25), (36, 35, 14, 20), (20, 14, 11, 23), (8, 34, 22, 13), (24, 26, 23, 8), (15, 12, 9, 10), (23, 11, 21, 37), (22, 36, 20, 13), (6, 18, 19, 4), (34, 37, 18, 6), (17, 16, 12, 15), (13, 20, 27, 25), (20, 23, 26, 27), (19, 5, 35, 36), (1, 0, 29, 28), (4, 19, 36, 22), (28, 29, 31, 30), (0, 2, 9, 12, 16, 33, 31, 29), (8, 23, 37, 34), (30, 31, 33, 32), (32, 33, 16, 17), (1, 28, 30, 32, 17, 15, 10, 3), (42, 43, 41, 40), (40, 41, 39, 38), (42, 40, 38, 44), (41, 43, 45, 39), (38, 39, 45, 44), (46, 47, 49, 48), (48, 49, 51, 50), (50, 51, 53, 52), (52, 53, 55, 54), (49, 47, 55, 53, 51), (54, 46, 48, 50, 52)])
me_cube_003.polygons.foreach_set('material_index', [0, 0, 1, 0, 0, 0, 1, 0, 0, 0, 0, 0, 1, 0, 0, 0, 0, 1, 0, 0, 0, 1, 0, 1, 1, 0, 1, 1, 1, 0, 0, 0, 0, 0, 1, 1, 1, 1, 1, 1])
_uv = me_cube_003.uv_layers.new(name='UVMap')
_uv.uv.foreach_set('vector', [0.5, 0.4894, 0.625, 0.4894, 0.625, 0.5, 0.5, 0.5, 0.5, 0.5, 0.625, 0.5, 0.625, 0.75, 0.5, 0.75, 1.0, 0.5, 1.0, 1.0, 0.875, 1.0, 0.875, 0.5, 0.3644, 0.5, 0.375, 0.5, 0.375, 0.75, 0.3644, 0.75, 0.625, 0.5, 0.6356, 0.5, 0.6356, 0.75, 0.625, 0.75, 0.6356, 0.5, 0.7083, 0.5, 0.7083, 0.75, 0.6356, 0.75, 0.875, 0.5, 0.875, 1.0, 0.75, 1.0, 0.75, 0.5, 0.25, 0.5, 0.2917, 0.5, 0.2917, 0.75, 0.25, 0.75, 0.5, 0.7606, 0.625, 0.7606, 0.625, 0.8333, 0.5, 0.8333, 0.5, 0.8333, 0.625, 0.8333, 0.7083, 0.5, 0.5, 0.4167, 0.2917, 0.5, 0.3644, 0.5, 0.3644, 0.75, 0.2917, 0.75, 0.375, 0.375, 0.5, 0.375, 0.5, 0.4167, 0.375, 0.4167, 0.75, 0.5, 0.75, 1.0, 0.625, 1.0, 0.625, 0.5, 0.5, 0.4167, 0.625, 0.4167, 0.625, 0.4894, 0.5, 0.4894, 0.375, 0.7606, 0.5, 0.7606, 0.5, 0.8333, 0.375, 0.8333, 0.375, 0.5, 0.5, 0.5, 0.5, 0.75, 0.375, 0.75, 0.375, 0.4894, 0.5, 0.4894, 0.5, 0.5, 0.375, 0.5, 0.625, 0.5, 0.625, 1.0, 0.5, 1.0, 0.5, 0.5, 0.375, 0.8333, 0.5, 0.8333, 0.5, 0.875, 0.375, 0.875, 0.5, 0.8333, 0.5, 0.4167, 0.5, 0.375, 0.5, 0.875, 0.5, 0.75, 0.625, 0.75, 0.625, 0.7606, 0.5, 0.7606, 0.5, 0.5, 0.5, 1.0, 0.375, 1.0, 0.375, 0.5, 0.375, 0.75, 0.5, 0.75, 0.5, 0.7606, 0.375, 0.7606, 0.375, 0.5, 0.375, 1.0, 0.25, 1.0, 0.25, 0.5, 0.25, 0.01, 0.4197, 0.08029, 0.49, 0.25, 0.4197, 0.4197, 0.25, 0.49, 0.08029, 0.4197, 0.01, 0.25, 0.08029, 0.08029, 0.375, 0.4167, 0.5, 0.4167, 0.5, 0.4894, 0.375, 0.4894, 0.25, 0.5, 0.25, 1.0, 0.125, 1.0, 0.125, 0.5, 0.125, 0.5, 0.125, 1.0, 0.0, 1.0, 0.0, 0.5, 0.75, 0.01, 0.5803, 0.08029, 0.51, 0.25, 0.5803, 0.4197, 0.75, 0.49, 0.9197, 0.4197, 0.99, 0.25, 0.9197, 0.08029, 0.375, 0.375, 0.625, 0.375, 0.625, 0.5, 0.375, 0.5, 0.375, 0.5, 0.625, 0.5, 0.625, 0.75, 0.375, 0.75, 0.25, 0.5, 0.375, 0.5, 0.375, 0.75, 0.25, 0.75, 0.625, 0.5, 0.75, 0.5, 0.75, 0.75, 0.625, 0.75, 0.375, 0.75, 0.625, 0.75, 0.625, 0.875, 0.375, 0.875, 1.0, 0.5, 1.0, 1.0, 0.875, 1.0, 0.875, 0.5, 0.875, 0.5, 0.875, 1.0, 0.75, 1.0, 0.75, 0.5, 0.75, 0.5, 0.75, 1.0, 0.625, 1.0, 0.625, 0.5, 0.625, 0.5, 0.625, 1.0, 0.5, 1.0, 0.5, 0.5, 0.4197, 0.4197, 0.25, 0.49, 0.25, 0.01, 0.4197, 0.08029, 0.49, 0.25, 0.75, 0.01, 0.75, 0.49, 0.9197, 0.4197, 0.99, 0.25, 0.9197, 0.08029])
me_cube_003.materials.append(mat_body)
me_cube_003.materials.append(mat_sight)
me_cube_003.use_remesh_preserve_volume = False
me_cube_003.use_remesh_preserve_attributes = False
me_cube_003.use_mirror_vertex_groups = False
me_cube_003.update()
me_cube_004 = bpy.data.meshes.new('Cube.004')
me_cube_004.from_pydata([(-0.1427, -0.2649, -0.239), (-0.1427, -0.3169, -0.1496), (-0.1427, 0.4966, -0.239), (-0.1427, 0.5176, -0.1496), (0.1427, -0.2649, -0.239), (0.1427, -0.3169, -0.1496), (0.1427, 0.4966, -0.239), (0.1427, 0.5176, -0.1496), (-0.1427, -0.3081, -0.2007), (-0.1427, 0.5252, -0.2007), (0.1427, 0.5252, -0.2007), (0.1427, -0.3081, -0.2007), (-0.1427, -0.1242, -0.239), (-0.1427, -0.1627, -0.1496), (0.1427, -0.1242, -0.239), (0.1427, -0.1627, -0.1496), (0.1427, -0.1541, -0.2007), (-0.1427, -0.1541, -0.2007), (-0.1427, -0.7374, 1.705), (-0.1427, -0.0571, 1.705), (0.1427, -0.0571, 1.705), (0.1427, -0.7374, 1.705)], [], [(17, 13, 3, 9), (9, 3, 7, 10), (16, 15, 5, 11), (11, 5, 1, 8), (12, 14, 4, 0), (15, 13, 1, 5), (4, 11, 8, 0), (14, 16, 11, 4), (2, 9, 10, 6), (12, 17, 9, 2), (0, 8, 17, 12), (6, 10, 16, 14), (15, 7, 20, 21), (2, 6, 14, 12), (10, 7, 15, 16), (8, 1, 13, 17), (20, 19, 18, 21), (13, 15, 21, 18), (3, 13, 18, 19), (7, 3, 19, 20)])
_uv = me_cube_004.uv_layers.new(name='UVMap')
_uv.uv.foreach_set('vector', [0.5, 0.0462, 0.625, 0.0462, 0.625, 0.25, 0.5, 0.25, 0.5, 0.25, 0.625, 0.25, 0.625, 0.5, 0.5, 0.5, 0.5, 0.7038, 0.625, 0.7038, 0.625, 0.75, 0.5, 0.75, 0.5, 0.75, 0.625, 0.75, 0.625, 1.0, 0.5, 1.0, 0.125, 0.7038, 0.375, 0.7038, 0.375, 0.75, 0.125, 0.75, 0.625, 0.7038, 0.875, 0.7038, 0.875, 0.75, 0.625, 0.75, 0.375, 0.75, 0.5, 0.75, 0.5, 1.0, 0.375, 1.0, 0.375, 0.7038, 0.5, 0.7038, 0.5, 0.75, 0.375, 0.75, 0.375, 0.25, 0.5, 0.25, 0.5, 0.5, 0.375, 0.5, 0.375, 0.0462, 0.5, 0.0462, 0.5, 0.25, 0.375, 0.25, 0.375, 0.0, 0.5, 0.0, 0.5, 0.0462, 0.375, 0.0462, 0.375, 0.5, 0.5, 0.5, 0.5, 0.7038, 0.375, 0.7038, 0.625, 0.7038, 0.625, 0.5, 0.625, 0.5, 0.625, 0.7038, 0.125, 0.5, 0.375, 0.5, 0.375, 0.7038, 0.125, 0.7038, 0.5, 0.5, 0.625, 0.5, 0.625, 0.7038, 0.5, 0.7038, 0.5, 0.0, 0.625, 0.0, 0.625, 0.0462, 0.5, 0.0462, 0.625, 0.5, 0.875, 0.5, 0.875, 0.7038, 0.625, 0.7038, 0.875, 0.7038, 0.625, 0.7038, 0.625, 0.7038, 0.875, 0.7038, 0.625, 0.25, 0.625, 0.0462, 0.625, 0.0462, 0.625, 0.25, 0.625, 0.5, 0.625, 0.25, 0.625, 0.25, 0.625, 0.5])
me_cube_004.materials.append(mat_magazine)
me_cube_004.use_remesh_preserve_volume = False
me_cube_004.use_remesh_preserve_attributes = False
me_cube_004.use_mirror_vertex_groups = False
me_cube_004.update()
arm_armature = bpy.data.armatures.new('Armature')  # bones are not reproduced

# ---- objects
ob_body = bpy.data.objects.new('Body', me_cube)
ob_light = bpy.data.objects.new('Light', light_light)
ob_camera = bpy.data.objects.new('Camera', cam_camera)
ob_empty = bpy.data.objects.new('Empty', None)
ob_slide = bpy.data.objects.new('Slide', me_cube_001)
ob_trigger = bpy.data.objects.new('Trigger', me_cube_002)
ob_sight = bpy.data.objects.new('Sight', me_cube_003)
ob_magazine = bpy.data.objects.new('Magazine', me_cube_004)
ob_armature = bpy.data.objects.new('Armature', arm_armature)

# ---- transforms, parenting, visibility, modifiers, constraints
ob_body.parent = ob_armature
ob_body.matrix_parent_inverse = Matrix(((1.0, 0.0, 0.0, -0.0), (0.0, -0.2677, 0.9635, -0.1798), (0.0, -0.9635, -0.2677, 1.13), (-0.0, 0.0, -0.0, 1.0)))
ob_body.location = (0.0, 1.066, 2.98e-08)
ob_body.lock_rotations_4d = False
ob_body.empty_display_type = 'ARROWS'
ob_body.lineart.crease_threshold = 0.0
_m = ob_body.modifiers.new('Mirror', 'MIRROR')
ob_light.location = (4.076, 1.005, 5.904)
ob_light.rotation_euler = (0.6503, 0.05522, 1.866)
ob_light.lock_rotations_4d = False
ob_light.empty_display_type = 'ARROWS'
ob_light.color = (0.0, 0.0, 0.0, 0.0)
ob_light.lineart.crease_threshold = 0.0
ob_camera.location = (7.359, -6.926, 4.958)
ob_camera.rotation_euler = (1.109, 0.0, 0.8149)
ob_camera.lock_rotations_4d = False
ob_camera.empty_display_type = 'ARROWS'
ob_camera.color = (0.0, 0.0, 0.0, 0.0)
ob_camera.display_type = 'WIRE'
ob_camera.lineart.crease_threshold = 0.0
ob_empty.location = (0.0, 0.0, 0.0)
ob_empty.rotation_euler = (1.571, -0.0, 1.571)
ob_empty.empty_display_type = 'IMAGE'
ob_empty.empty_display_size = 5.0
ob_empty.lineart.crease_threshold = 0.0
ob_slide.parent = ob_armature
ob_slide.matrix_parent_inverse = Matrix(((1.0, 3.546e-07, 1.573e-05, -1.573e-05), (-5.116e-13, -0.9997, 0.02254, -0.02254), (1.573e-05, -0.02254, -0.9997, 0.9997), (-0.0, 0.0, -0.0, 1.0)))
ob_slide.location = (-5.031e-14, 1.05, 1.028)
ob_slide.lineart.crease_threshold = 0.0
ob_trigger.parent = ob_armature
ob_trigger.matrix_parent_inverse = Matrix(((1.0, -4.747e-07, 4.509e-08, 1.347e-07), (2.487e-13, -0.09456, -0.9955, 0.0793), (4.768e-07, 0.9955, -0.09456, -0.2825), (-0.0, 0.0, 0.0, 1.0)))
ob_trigger.location = (0.0, 0.2887, 0.4475)
ob_trigger.lineart.crease_threshold = 0.0
ob_sight.parent = ob_armature
ob_sight.matrix_parent_inverse = Matrix(((1.0, 3.546e-07, 1.573e-05, -1.573e-05), (-5.116e-13, -0.9997, 0.02254, -0.02254), (1.573e-05, -0.02254, -0.9997, 0.9997), (-0.0, 0.0, -0.0, 1.0)))
ob_sight.location = (-5.263e-13, 1.602, 1.289)
ob_sight.lineart.crease_threshold = 0.0
_m = ob_sight.modifiers.new('Mirror', 'MIRROR')
ob_magazine.parent = ob_armature
ob_magazine.matrix_parent_inverse = Matrix(((1.0, -2.274e-07, -7.168e-08, 2.854e-07), (4.192e-13, 0.3006, -0.9537, -1.584), (2.384e-07, 0.9538, 0.3006, -1.197), (-0.0, 0.0, -0.0, 1.0)))
ob_magazine.location = (-2.035e-14, 1.366, -1.136)
ob_magazine.lineart.crease_threshold = 0.0
ob_armature.location = (0.0, 1.319, -0.5242)
ob_armature.show_in_front = True
ob_armature.lineart.crease_threshold = 0.0

# ---- collection membership
col_collection.objects.link(ob_body)
col_collection.objects.link(ob_light)
col_collection.objects.link(ob_camera)
col_collection.objects.link(ob_empty)
col_collection.objects.link(ob_slide)
col_collection.objects.link(ob_trigger)
col_collection.objects.link(ob_sight)
col_collection.objects.link(ob_magazine)
col_collection.objects.link(ob_armature)

# ---- scene / render settings (as saved in the file)
scene.camera = ob_camera
scene.frame_start = 1; scene.frame_end = 250; scene.frame_set(1)
scene.render.engine = 'BLENDER_EEVEE_NEXT'
scene.cycles.use_denoising = False
scene.cycles.samples = 128
scene.cycles.sampling_pattern = 'TABULATED_SOBOL'
scene.cycles.use_adaptive_sampling = False
scene.cycles.use_light_tree = False
scene.view_settings.view_transform = 'Filmic'
bpy.context.view_layer.update()
